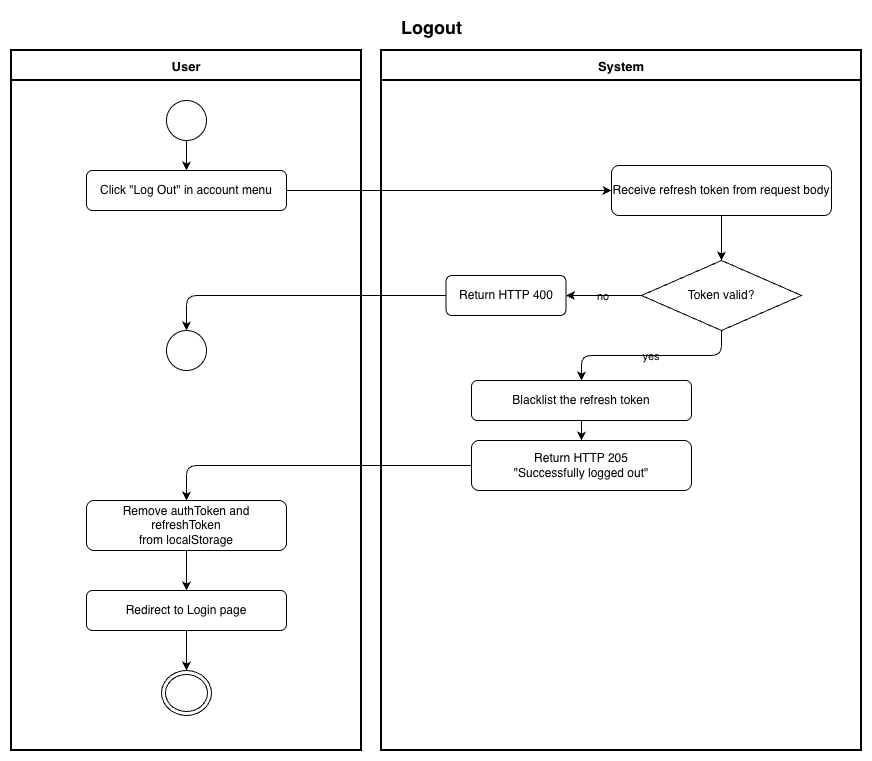

The diagram above was exported from draw.io. Its source (the exported page's mxGraphModel, read from the mxfile embedded in the PNG):
<mxGraphModel dx="1018" dy="713" grid="1" gridSize="10" guides="1" tooltips="1" connect="1" arrows="1" fold="1" page="1" pageScale="1" pageWidth="1169" pageHeight="827" math="0" shadow="0" adaptiveColors="auto">
  <root>
    <mxCell id="0" />
    <mxCell id="1" parent="0" />
    <mxCell id="2" parent="1" style="text;html=1;strokeColor=none;fillColor=none;align=center;fontSize=18;fontStyle=1;labelBackgroundColor=none;" value="Logout" vertex="1">
      <mxGeometry height="30" width="600" x="150" y="20" as="geometry" />
    </mxCell>
    <mxCell id="3" parent="1" style="swimlane;startSize=30;fontStyle=1;fontSize=13;swimlaneLine=1;strokeWidth=2;labelBackgroundColor=none;" value="User" vertex="1">
      <mxGeometry height="700" width="350" x="30" y="60" as="geometry" />
    </mxCell>
    <mxCell id="5" parent="3" style="ellipse;aspect=fixed;labelBackgroundColor=none;" value="" vertex="1">
      <mxGeometry height="40" width="40" x="155" y="50" as="geometry" />
    </mxCell>
    <mxCell id="6" parent="3" style="rounded=1;whiteSpace=wrap;html=1;labelBackgroundColor=none;" value="Click &quot;Log Out&quot; in account menu" vertex="1">
      <mxGeometry height="40" width="200" x="75" y="120" as="geometry" />
    </mxCell>
    <mxCell id="10" parent="3" style="rounded=1;whiteSpace=wrap;html=1;labelBackgroundColor=none;" value="Remove authToken and refreshToken&#10;from localStorage" vertex="1">
      <mxGeometry height="50" width="200" x="75" y="450" as="geometry" />
    </mxCell>
    <mxCell id="11" parent="3" style="rounded=1;whiteSpace=wrap;html=1;labelBackgroundColor=none;" value="Redirect to Login page" vertex="1">
      <mxGeometry height="40" width="200" x="75" y="540" as="geometry" />
    </mxCell>
    <mxCell id="12" parent="3" style="ellipse;html=1;shape=endState;labelBackgroundColor=none;" value="" vertex="1">
      <mxGeometry height="45" width="50" x="150" y="620" as="geometry" />
    </mxCell>
    <mxCell id="14" parent="3" style="ellipse;aspect=fixed;labelBackgroundColor=none;" value="" vertex="1">
      <mxGeometry height="40" width="40" x="155" y="280" as="geometry" />
    </mxCell>
    <mxCell id="4" parent="1" style="swimlane;startSize=30;fontStyle=1;fontSize=13;swimlaneLine=1;strokeWidth=2;labelBackgroundColor=none;" value="System" vertex="1">
      <mxGeometry height="700" width="480" x="400" y="60" as="geometry" />
    </mxCell>
    <mxCell id="7" parent="4" style="rounded=1;whiteSpace=wrap;html=1;labelBackgroundColor=none;" value="Receive refresh token from request body" vertex="1">
      <mxGeometry height="50" width="220" x="230" y="115" as="geometry" />
    </mxCell>
    <mxCell id="8" parent="4" style="rhombus;whiteSpace=wrap;html=1;labelBackgroundColor=none;" value="Token valid?" vertex="1">
      <mxGeometry height="70" width="160" x="260" y="210" as="geometry" />
    </mxCell>
    <mxCell id="13" parent="4" style="rounded=1;whiteSpace=wrap;html=1;labelBackgroundColor=none;" value="Return HTTP 400" vertex="1">
      <mxGeometry height="40" width="120" x="64.5" y="225" as="geometry" />
    </mxCell>
    <mxCell id="9a" parent="4" style="rounded=1;whiteSpace=wrap;html=1;labelBackgroundColor=none;" value="Blacklist the refresh token" vertex="1">
      <mxGeometry height="40" width="220" x="90" y="330" as="geometry" />
    </mxCell>
    <mxCell id="9b" parent="4" style="rounded=1;whiteSpace=wrap;html=1;labelBackgroundColor=none;" value="Return HTTP 205&#10;&quot;Successfully logged out&quot;" vertex="1">
      <mxGeometry height="50" width="220" x="90" y="390" as="geometry" />
    </mxCell>
    <mxCell id="20" edge="1" parent="1" source="5" style="edgeStyle=orthogonalEdgeStyle;labelBackgroundColor=none;fontColor=default;" target="6">
      <mxGeometry relative="1" as="geometry" />
    </mxCell>
    <mxCell id="21" edge="1" parent="1" source="6" style="edgeStyle=orthogonalEdgeStyle;labelBackgroundColor=none;fontColor=default;" target="7">
      <mxGeometry relative="1" as="geometry" />
    </mxCell>
    <mxCell id="22" edge="1" parent="1" source="7" style="edgeStyle=orthogonalEdgeStyle;labelBackgroundColor=none;fontColor=default;" target="8">
      <mxGeometry relative="1" as="geometry" />
    </mxCell>
    <mxCell id="23" edge="1" parent="1" source="8" style="edgeStyle=orthogonalEdgeStyle;labelBackgroundColor=none;fontColor=default;" target="13" value="no">
      <mxGeometry relative="1" as="geometry" />
    </mxCell>
    <mxCell id="24" edge="1" parent="1" source="13" style="edgeStyle=orthogonalEdgeStyle;labelBackgroundColor=none;fontColor=default;" target="14">
      <mxGeometry relative="1" as="geometry" />
    </mxCell>
    <mxCell id="25" edge="1" parent="1" source="8" style="edgeStyle=orthogonalEdgeStyle;labelBackgroundColor=none;fontColor=default;" target="9a" value="yes">
      <mxGeometry relative="1" as="geometry" />
    </mxCell>
    <mxCell id="26" edge="1" parent="1" source="9a" style="edgeStyle=orthogonalEdgeStyle;labelBackgroundColor=none;fontColor=default;" target="9b">
      <mxGeometry relative="1" as="geometry" />
    </mxCell>
    <mxCell id="27" edge="1" parent="1" source="9b" style="edgeStyle=orthogonalEdgeStyle;labelBackgroundColor=none;fontColor=default;" target="10">
      <mxGeometry relative="1" as="geometry" />
    </mxCell>
    <mxCell id="28" edge="1" parent="1" source="10" style="edgeStyle=orthogonalEdgeStyle;labelBackgroundColor=none;fontColor=default;" target="11">
      <mxGeometry relative="1" as="geometry" />
    </mxCell>
    <mxCell id="29" edge="1" parent="1" source="11" style="edgeStyle=orthogonalEdgeStyle;labelBackgroundColor=none;fontColor=default;" target="12">
      <mxGeometry relative="1" as="geometry" />
    </mxCell>
  </root>
</mxGraphModel>